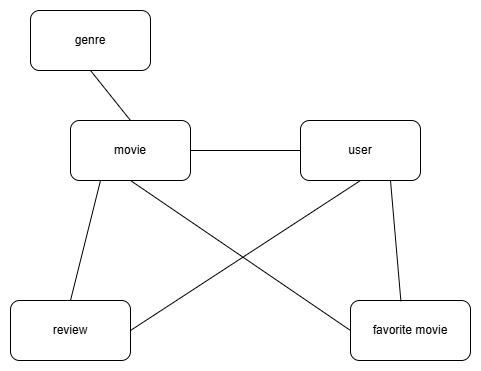

The diagram above was exported from draw.io. Its source (the exported page's mxGraphModel, read from the mxfile embedded in the PNG):
<mxGraphModel dx="1290" dy="530" grid="1" gridSize="10" guides="1" tooltips="1" connect="1" arrows="1" fold="1" page="1" pageScale="1" pageWidth="827" pageHeight="1169" math="0" shadow="0">
  <root>
    <mxCell id="0" />
    <mxCell id="1" parent="0" />
    <mxCell id="6MaJng3lCAhB4-AwzGen-1" value="movie" style="rounded=1;whiteSpace=wrap;html=1;" parent="1" vertex="1">
      <mxGeometry x="230" y="180" width="120" height="60" as="geometry" />
    </mxCell>
    <mxCell id="6MaJng3lCAhB4-AwzGen-4" value="user" style="rounded=1;whiteSpace=wrap;html=1;" parent="1" vertex="1">
      <mxGeometry x="460" y="180" width="120" height="60" as="geometry" />
    </mxCell>
    <mxCell id="6MaJng3lCAhB4-AwzGen-6" value="review" style="rounded=1;whiteSpace=wrap;html=1;" parent="1" vertex="1">
      <mxGeometry x="170" y="360" width="120" height="60" as="geometry" />
    </mxCell>
    <mxCell id="6MaJng3lCAhB4-AwzGen-7" value="favorite movie" style="rounded=1;whiteSpace=wrap;html=1;" parent="1" vertex="1">
      <mxGeometry x="510" y="360" width="120" height="60" as="geometry" />
    </mxCell>
    <mxCell id="6MaJng3lCAhB4-AwzGen-14" value="" style="endArrow=none;html=1;rounded=0;entryX=0;entryY=0.5;entryDx=0;entryDy=0;exitX=1;exitY=0.5;exitDx=0;exitDy=0;" parent="1" source="6MaJng3lCAhB4-AwzGen-1" target="6MaJng3lCAhB4-AwzGen-4" edge="1">
      <mxGeometry width="50" height="50" relative="1" as="geometry">
        <mxPoint x="380" y="320" as="sourcePoint" />
        <mxPoint x="430" y="270" as="targetPoint" />
      </mxGeometry>
    </mxCell>
    <mxCell id="6MaJng3lCAhB4-AwzGen-15" value="" style="endArrow=none;html=1;rounded=0;entryX=0.25;entryY=1;entryDx=0;entryDy=0;exitX=0.5;exitY=0;exitDx=0;exitDy=0;" parent="1" source="6MaJng3lCAhB4-AwzGen-6" target="6MaJng3lCAhB4-AwzGen-1" edge="1">
      <mxGeometry width="50" height="50" relative="1" as="geometry">
        <mxPoint x="380" y="320" as="sourcePoint" />
        <mxPoint x="220" y="220" as="targetPoint" />
      </mxGeometry>
    </mxCell>
    <mxCell id="6MaJng3lCAhB4-AwzGen-16" value="" style="endArrow=none;html=1;rounded=0;entryX=0.5;entryY=1;entryDx=0;entryDy=0;exitX=0;exitY=0.5;exitDx=0;exitDy=0;" parent="1" source="6MaJng3lCAhB4-AwzGen-7" target="6MaJng3lCAhB4-AwzGen-1" edge="1">
      <mxGeometry width="50" height="50" relative="1" as="geometry">
        <mxPoint x="380" y="320" as="sourcePoint" />
        <mxPoint x="430" y="270" as="targetPoint" />
      </mxGeometry>
    </mxCell>
    <mxCell id="6MaJng3lCAhB4-AwzGen-17" value="" style="endArrow=none;html=1;rounded=0;entryX=0.75;entryY=1;entryDx=0;entryDy=0;exitX=0.42;exitY=0.013;exitDx=0;exitDy=0;exitPerimeter=0;" parent="1" source="6MaJng3lCAhB4-AwzGen-7" target="6MaJng3lCAhB4-AwzGen-4" edge="1">
      <mxGeometry width="50" height="50" relative="1" as="geometry">
        <mxPoint x="590" y="340" as="sourcePoint" />
        <mxPoint x="430" y="270" as="targetPoint" />
      </mxGeometry>
    </mxCell>
    <mxCell id="6MaJng3lCAhB4-AwzGen-18" value="" style="endArrow=none;html=1;rounded=0;exitX=1;exitY=0.5;exitDx=0;exitDy=0;entryX=0.5;entryY=1;entryDx=0;entryDy=0;" parent="1" source="6MaJng3lCAhB4-AwzGen-6" target="6MaJng3lCAhB4-AwzGen-4" edge="1">
      <mxGeometry width="50" height="50" relative="1" as="geometry">
        <mxPoint x="380" y="320" as="sourcePoint" />
        <mxPoint x="510" y="230" as="targetPoint" />
      </mxGeometry>
    </mxCell>
    <mxCell id="6MaJng3lCAhB4-AwzGen-19" value="genre" style="rounded=1;whiteSpace=wrap;html=1;" parent="1" vertex="1">
      <mxGeometry x="190" y="70" width="120" height="60" as="geometry" />
    </mxCell>
    <mxCell id="6MaJng3lCAhB4-AwzGen-20" value="" style="endArrow=none;html=1;rounded=0;entryX=0.5;entryY=0;entryDx=0;entryDy=0;exitX=0.5;exitY=1;exitDx=0;exitDy=0;" parent="1" source="6MaJng3lCAhB4-AwzGen-19" target="6MaJng3lCAhB4-AwzGen-1" edge="1">
      <mxGeometry width="50" height="50" relative="1" as="geometry">
        <mxPoint x="150" y="200" as="sourcePoint" />
        <mxPoint x="430" y="270" as="targetPoint" />
      </mxGeometry>
    </mxCell>
  </root>
</mxGraphModel>